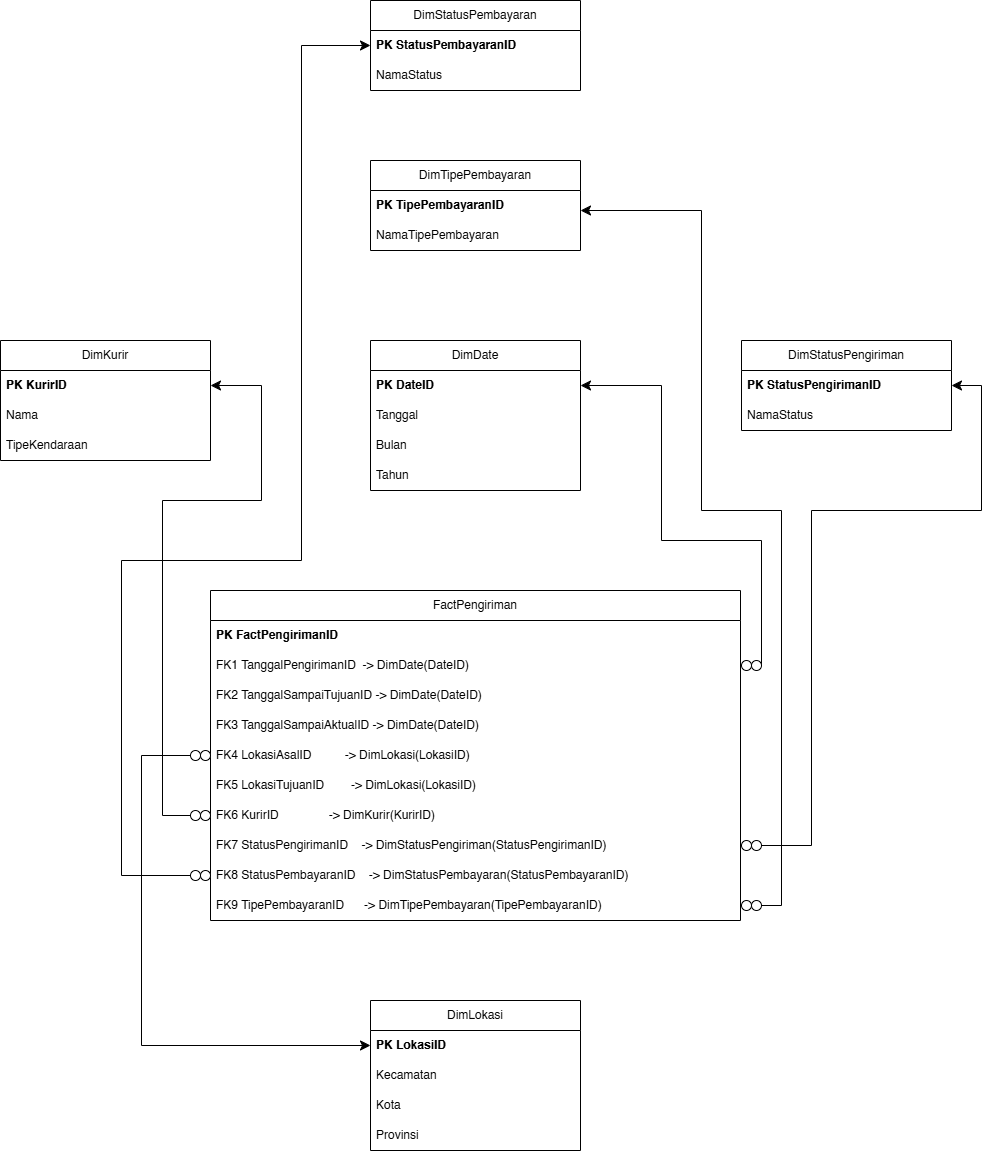

The diagram above was exported from draw.io. Its source (the exported page's mxGraphModel, read from the mxfile embedded in the PNG):
<mxGraphModel dx="3217" dy="1380" grid="1" gridSize="10" guides="1" tooltips="1" connect="1" arrows="1" fold="1" page="1" pageScale="1" pageWidth="827" pageHeight="1169" math="0" shadow="0">
  <root>
    <mxCell id="WIyWlLk6GJQsqaUBKTNV-0" />
    <mxCell id="WIyWlLk6GJQsqaUBKTNV-1" parent="WIyWlLk6GJQsqaUBKTNV-0" />
    <mxCell id="Craojf3qMKD2F4bPsMmF-4" value="DimStatusPembayaran" style="swimlane;fontStyle=0;childLayout=stackLayout;horizontal=1;startSize=30;horizontalStack=0;resizeParent=1;resizeParentMax=0;resizeLast=0;collapsible=1;marginBottom=0;whiteSpace=wrap;html=1;" vertex="1" parent="WIyWlLk6GJQsqaUBKTNV-1">
      <mxGeometry x="309" y="50" width="210" height="90" as="geometry" />
    </mxCell>
    <mxCell id="Craojf3qMKD2F4bPsMmF-5" value="&lt;strong data-end=&quot;4256&quot; data-start=&quot;4234&quot;&gt;PK StatusPembayaranID&lt;/strong&gt;" style="text;strokeColor=none;fillColor=none;align=left;verticalAlign=middle;spacingLeft=4;spacingRight=4;overflow=hidden;points=[[0,0.5],[1,0.5]];portConstraint=eastwest;rotatable=0;whiteSpace=wrap;html=1;" vertex="1" parent="Craojf3qMKD2F4bPsMmF-4">
      <mxGeometry y="30" width="210" height="30" as="geometry" />
    </mxCell>
    <mxCell id="Craojf3qMKD2F4bPsMmF-6" value="NamaStatus" style="text;strokeColor=none;fillColor=none;align=left;verticalAlign=middle;spacingLeft=4;spacingRight=4;overflow=hidden;points=[[0,0.5],[1,0.5]];portConstraint=eastwest;rotatable=0;whiteSpace=wrap;html=1;" vertex="1" parent="Craojf3qMKD2F4bPsMmF-4">
      <mxGeometry y="60" width="210" height="30" as="geometry" />
    </mxCell>
    <mxCell id="Craojf3qMKD2F4bPsMmF-8" value="DimTipePembayaran" style="swimlane;fontStyle=0;childLayout=stackLayout;horizontal=1;startSize=30;horizontalStack=0;resizeParent=1;resizeParentMax=0;resizeLast=0;collapsible=1;marginBottom=0;whiteSpace=wrap;html=1;" vertex="1" parent="WIyWlLk6GJQsqaUBKTNV-1">
      <mxGeometry x="309" y="210" width="210" height="90" as="geometry" />
    </mxCell>
    <mxCell id="Craojf3qMKD2F4bPsMmF-9" value="&lt;strong data-end=&quot;4256&quot; data-start=&quot;4234&quot;&gt;PK TipePembayaranID&lt;/strong&gt;" style="text;strokeColor=none;fillColor=none;align=left;verticalAlign=middle;spacingLeft=4;spacingRight=4;overflow=hidden;points=[[0,0.5],[1,0.5]];portConstraint=eastwest;rotatable=0;whiteSpace=wrap;html=1;" vertex="1" parent="Craojf3qMKD2F4bPsMmF-8">
      <mxGeometry y="30" width="210" height="30" as="geometry" />
    </mxCell>
    <mxCell id="Craojf3qMKD2F4bPsMmF-10" value="NamaTipePembayaran" style="text;strokeColor=none;fillColor=none;align=left;verticalAlign=middle;spacingLeft=4;spacingRight=4;overflow=hidden;points=[[0,0.5],[1,0.5]];portConstraint=eastwest;rotatable=0;whiteSpace=wrap;html=1;" vertex="1" parent="Craojf3qMKD2F4bPsMmF-8">
      <mxGeometry y="60" width="210" height="30" as="geometry" />
    </mxCell>
    <mxCell id="Craojf3qMKD2F4bPsMmF-11" value="DimDate" style="swimlane;fontStyle=0;childLayout=stackLayout;horizontal=1;startSize=30;horizontalStack=0;resizeParent=1;resizeParentMax=0;resizeLast=0;collapsible=1;marginBottom=0;whiteSpace=wrap;html=1;" vertex="1" parent="WIyWlLk6GJQsqaUBKTNV-1">
      <mxGeometry x="309" y="390" width="210" height="150" as="geometry" />
    </mxCell>
    <mxCell id="Craojf3qMKD2F4bPsMmF-12" value="&lt;strong data-end=&quot;4256&quot; data-start=&quot;4234&quot;&gt;PK DateID&lt;/strong&gt;" style="text;strokeColor=none;fillColor=none;align=left;verticalAlign=middle;spacingLeft=4;spacingRight=4;overflow=hidden;points=[[0,0.5],[1,0.5]];portConstraint=eastwest;rotatable=0;whiteSpace=wrap;html=1;" vertex="1" parent="Craojf3qMKD2F4bPsMmF-11">
      <mxGeometry y="30" width="210" height="30" as="geometry" />
    </mxCell>
    <mxCell id="Craojf3qMKD2F4bPsMmF-13" value="Tanggal" style="text;strokeColor=none;fillColor=none;align=left;verticalAlign=middle;spacingLeft=4;spacingRight=4;overflow=hidden;points=[[0,0.5],[1,0.5]];portConstraint=eastwest;rotatable=0;whiteSpace=wrap;html=1;" vertex="1" parent="Craojf3qMKD2F4bPsMmF-11">
      <mxGeometry y="60" width="210" height="30" as="geometry" />
    </mxCell>
    <mxCell id="Craojf3qMKD2F4bPsMmF-14" value="Bulan" style="text;strokeColor=none;fillColor=none;align=left;verticalAlign=middle;spacingLeft=4;spacingRight=4;overflow=hidden;points=[[0,0.5],[1,0.5]];portConstraint=eastwest;rotatable=0;whiteSpace=wrap;html=1;" vertex="1" parent="Craojf3qMKD2F4bPsMmF-11">
      <mxGeometry y="90" width="210" height="30" as="geometry" />
    </mxCell>
    <mxCell id="Craojf3qMKD2F4bPsMmF-15" value="Tahun" style="text;strokeColor=none;fillColor=none;align=left;verticalAlign=middle;spacingLeft=4;spacingRight=4;overflow=hidden;points=[[0,0.5],[1,0.5]];portConstraint=eastwest;rotatable=0;whiteSpace=wrap;html=1;" vertex="1" parent="Craojf3qMKD2F4bPsMmF-11">
      <mxGeometry y="120" width="210" height="30" as="geometry" />
    </mxCell>
    <mxCell id="Craojf3qMKD2F4bPsMmF-16" value="DimKurir" style="swimlane;fontStyle=0;childLayout=stackLayout;horizontal=1;startSize=30;horizontalStack=0;resizeParent=1;resizeParentMax=0;resizeLast=0;collapsible=1;marginBottom=0;whiteSpace=wrap;html=1;" vertex="1" parent="WIyWlLk6GJQsqaUBKTNV-1">
      <mxGeometry x="-61" y="390" width="210" height="120" as="geometry" />
    </mxCell>
    <mxCell id="Craojf3qMKD2F4bPsMmF-17" value="&lt;strong data-end=&quot;4256&quot; data-start=&quot;4234&quot;&gt;PK KurirID&lt;/strong&gt;" style="text;strokeColor=none;fillColor=none;align=left;verticalAlign=middle;spacingLeft=4;spacingRight=4;overflow=hidden;points=[[0,0.5],[1,0.5]];portConstraint=eastwest;rotatable=0;whiteSpace=wrap;html=1;" vertex="1" parent="Craojf3qMKD2F4bPsMmF-16">
      <mxGeometry y="30" width="210" height="30" as="geometry" />
    </mxCell>
    <mxCell id="Craojf3qMKD2F4bPsMmF-18" value="Nama" style="text;strokeColor=none;fillColor=none;align=left;verticalAlign=middle;spacingLeft=4;spacingRight=4;overflow=hidden;points=[[0,0.5],[1,0.5]];portConstraint=eastwest;rotatable=0;whiteSpace=wrap;html=1;" vertex="1" parent="Craojf3qMKD2F4bPsMmF-16">
      <mxGeometry y="60" width="210" height="30" as="geometry" />
    </mxCell>
    <mxCell id="Craojf3qMKD2F4bPsMmF-19" value="TipeKendaraan" style="text;strokeColor=none;fillColor=none;align=left;verticalAlign=middle;spacingLeft=4;spacingRight=4;overflow=hidden;points=[[0,0.5],[1,0.5]];portConstraint=eastwest;rotatable=0;whiteSpace=wrap;html=1;" vertex="1" parent="Craojf3qMKD2F4bPsMmF-16">
      <mxGeometry y="90" width="210" height="30" as="geometry" />
    </mxCell>
    <mxCell id="Craojf3qMKD2F4bPsMmF-21" value="DimStatusPengiriman" style="swimlane;fontStyle=0;childLayout=stackLayout;horizontal=1;startSize=30;horizontalStack=0;resizeParent=1;resizeParentMax=0;resizeLast=0;collapsible=1;marginBottom=0;whiteSpace=wrap;html=1;" vertex="1" parent="WIyWlLk6GJQsqaUBKTNV-1">
      <mxGeometry x="680" y="390" width="210" height="90" as="geometry" />
    </mxCell>
    <mxCell id="Craojf3qMKD2F4bPsMmF-22" value="&lt;strong data-end=&quot;4256&quot; data-start=&quot;4234&quot;&gt;PK StatusPengirimanID&lt;/strong&gt;" style="text;strokeColor=none;fillColor=none;align=left;verticalAlign=middle;spacingLeft=4;spacingRight=4;overflow=hidden;points=[[0,0.5],[1,0.5]];portConstraint=eastwest;rotatable=0;whiteSpace=wrap;html=1;" vertex="1" parent="Craojf3qMKD2F4bPsMmF-21">
      <mxGeometry y="30" width="210" height="30" as="geometry" />
    </mxCell>
    <mxCell id="Craojf3qMKD2F4bPsMmF-23" value="NamaStatus" style="text;strokeColor=none;fillColor=none;align=left;verticalAlign=middle;spacingLeft=4;spacingRight=4;overflow=hidden;points=[[0,0.5],[1,0.5]];portConstraint=eastwest;rotatable=0;whiteSpace=wrap;html=1;" vertex="1" parent="Craojf3qMKD2F4bPsMmF-21">
      <mxGeometry y="60" width="210" height="30" as="geometry" />
    </mxCell>
    <mxCell id="Craojf3qMKD2F4bPsMmF-25" value="FactPengiriman" style="swimlane;fontStyle=0;childLayout=stackLayout;horizontal=1;startSize=30;horizontalStack=0;resizeParent=1;resizeParentMax=0;resizeLast=0;collapsible=1;marginBottom=0;whiteSpace=wrap;html=1;" vertex="1" parent="WIyWlLk6GJQsqaUBKTNV-1">
      <mxGeometry x="149" y="640" width="530" height="330" as="geometry" />
    </mxCell>
    <mxCell id="Craojf3qMKD2F4bPsMmF-26" value="&lt;strong data-end=&quot;4256&quot; data-start=&quot;4234&quot;&gt;PK FactPengirimanID&lt;/strong&gt;" style="text;strokeColor=none;fillColor=none;align=left;verticalAlign=middle;spacingLeft=4;spacingRight=4;overflow=hidden;points=[[0,0.5],[1,0.5]];portConstraint=eastwest;rotatable=0;whiteSpace=wrap;html=1;" vertex="1" parent="Craojf3qMKD2F4bPsMmF-25">
      <mxGeometry y="30" width="530" height="30" as="geometry" />
    </mxCell>
    <mxCell id="Craojf3qMKD2F4bPsMmF-27" value="FK1 TanggalPengirimanID&amp;nbsp; -&amp;gt; DimDate(DateID)&amp;nbsp;&amp;nbsp;" style="text;strokeColor=none;fillColor=none;align=left;verticalAlign=middle;spacingLeft=4;spacingRight=4;overflow=hidden;points=[[0,0.5],[1,0.5]];portConstraint=eastwest;rotatable=0;whiteSpace=wrap;html=1;" vertex="1" parent="Craojf3qMKD2F4bPsMmF-25">
      <mxGeometry y="60" width="530" height="30" as="geometry" />
    </mxCell>
    <mxCell id="Craojf3qMKD2F4bPsMmF-28" value="FK2 TanggalSampaiTujuanID -&gt; DimDate(DateID)" style="text;strokeColor=none;fillColor=none;align=left;verticalAlign=middle;spacingLeft=4;spacingRight=4;overflow=hidden;points=[[0,0.5],[1,0.5]];portConstraint=eastwest;rotatable=0;whiteSpace=wrap;html=1;" vertex="1" parent="Craojf3qMKD2F4bPsMmF-25">
      <mxGeometry y="90" width="530" height="30" as="geometry" />
    </mxCell>
    <mxCell id="Craojf3qMKD2F4bPsMmF-29" value="FK3 TanggalSampaiAktualID -&amp;gt; DimDate(DateID)&amp;nbsp; &amp;nbsp; &amp;nbsp; &amp;nbsp;&amp;nbsp;" style="text;strokeColor=none;fillColor=none;align=left;verticalAlign=middle;spacingLeft=4;spacingRight=4;overflow=hidden;points=[[0,0.5],[1,0.5]];portConstraint=eastwest;rotatable=0;whiteSpace=wrap;html=1;" vertex="1" parent="Craojf3qMKD2F4bPsMmF-25">
      <mxGeometry y="120" width="530" height="30" as="geometry" />
    </mxCell>
    <mxCell id="Craojf3qMKD2F4bPsMmF-30" value="FK4 LokasiAsalID&amp;nbsp; &amp;nbsp; &amp;nbsp; &amp;nbsp; &amp;nbsp; -&amp;gt; DimLokasi(LokasiID)" style="text;strokeColor=none;fillColor=none;align=left;verticalAlign=middle;spacingLeft=4;spacingRight=4;overflow=hidden;points=[[0,0.5],[1,0.5]];portConstraint=eastwest;rotatable=0;whiteSpace=wrap;html=1;" vertex="1" parent="Craojf3qMKD2F4bPsMmF-25">
      <mxGeometry y="150" width="530" height="30" as="geometry" />
    </mxCell>
    <mxCell id="Craojf3qMKD2F4bPsMmF-31" value="FK5 LokasiTujuanID&amp;nbsp; &amp;nbsp; &amp;nbsp; &amp;nbsp; -&amp;gt; DimLokasi(LokasiID)&amp;nbsp;" style="text;strokeColor=none;fillColor=none;align=left;verticalAlign=middle;spacingLeft=4;spacingRight=4;overflow=hidden;points=[[0,0.5],[1,0.5]];portConstraint=eastwest;rotatable=0;whiteSpace=wrap;html=1;" vertex="1" parent="Craojf3qMKD2F4bPsMmF-25">
      <mxGeometry y="180" width="530" height="30" as="geometry" />
    </mxCell>
    <mxCell id="Craojf3qMKD2F4bPsMmF-32" value="FK6 KurirID&amp;nbsp; &amp;nbsp; &amp;nbsp; &amp;nbsp; &amp;nbsp; &amp;nbsp; &amp;nbsp; &amp;nbsp;-&amp;gt; DimKurir(KurirID)" style="text;strokeColor=none;fillColor=none;align=left;verticalAlign=middle;spacingLeft=4;spacingRight=4;overflow=hidden;points=[[0,0.5],[1,0.5]];portConstraint=eastwest;rotatable=0;whiteSpace=wrap;html=1;" vertex="1" parent="Craojf3qMKD2F4bPsMmF-25">
      <mxGeometry y="210" width="530" height="30" as="geometry" />
    </mxCell>
    <mxCell id="Craojf3qMKD2F4bPsMmF-33" value="FK7 StatusPengirimanID&amp;nbsp; &amp;nbsp; -&amp;gt; DimStatusPengiriman(StatusPengirimanID)" style="text;strokeColor=none;fillColor=none;align=left;verticalAlign=middle;spacingLeft=4;spacingRight=4;overflow=hidden;points=[[0,0.5],[1,0.5]];portConstraint=eastwest;rotatable=0;whiteSpace=wrap;html=1;" vertex="1" parent="Craojf3qMKD2F4bPsMmF-25">
      <mxGeometry y="240" width="530" height="30" as="geometry" />
    </mxCell>
    <mxCell id="Craojf3qMKD2F4bPsMmF-34" value="FK8 StatusPembayaranID&amp;nbsp; &amp;nbsp; -&amp;gt; DimStatusPembayaran(StatusPembayaranID)" style="text;strokeColor=none;fillColor=none;align=left;verticalAlign=middle;spacingLeft=4;spacingRight=4;overflow=hidden;points=[[0,0.5],[1,0.5]];portConstraint=eastwest;rotatable=0;whiteSpace=wrap;html=1;" vertex="1" parent="Craojf3qMKD2F4bPsMmF-25">
      <mxGeometry y="270" width="530" height="30" as="geometry" />
    </mxCell>
    <mxCell id="Craojf3qMKD2F4bPsMmF-35" value="FK9 TipePembayaranID&amp;nbsp; &amp;nbsp; &amp;nbsp; -&amp;gt; DimTipePembayaran(TipePembayaranID)&amp;nbsp;" style="text;strokeColor=none;fillColor=none;align=left;verticalAlign=middle;spacingLeft=4;spacingRight=4;overflow=hidden;points=[[0,0.5],[1,0.5]];portConstraint=eastwest;rotatable=0;whiteSpace=wrap;html=1;" vertex="1" parent="Craojf3qMKD2F4bPsMmF-25">
      <mxGeometry y="300" width="530" height="30" as="geometry" />
    </mxCell>
    <mxCell id="Craojf3qMKD2F4bPsMmF-36" value="DimLokasi" style="swimlane;fontStyle=0;childLayout=stackLayout;horizontal=1;startSize=30;horizontalStack=0;resizeParent=1;resizeParentMax=0;resizeLast=0;collapsible=1;marginBottom=0;whiteSpace=wrap;html=1;" vertex="1" parent="WIyWlLk6GJQsqaUBKTNV-1">
      <mxGeometry x="309" y="1050" width="210" height="150" as="geometry" />
    </mxCell>
    <mxCell id="Craojf3qMKD2F4bPsMmF-37" value="&lt;strong data-end=&quot;4256&quot; data-start=&quot;4234&quot;&gt;PK LokasiID&lt;/strong&gt;" style="text;strokeColor=none;fillColor=none;align=left;verticalAlign=middle;spacingLeft=4;spacingRight=4;overflow=hidden;points=[[0,0.5],[1,0.5]];portConstraint=eastwest;rotatable=0;whiteSpace=wrap;html=1;" vertex="1" parent="Craojf3qMKD2F4bPsMmF-36">
      <mxGeometry y="30" width="210" height="30" as="geometry" />
    </mxCell>
    <mxCell id="Craojf3qMKD2F4bPsMmF-38" value="Kecamatan" style="text;strokeColor=none;fillColor=none;align=left;verticalAlign=middle;spacingLeft=4;spacingRight=4;overflow=hidden;points=[[0,0.5],[1,0.5]];portConstraint=eastwest;rotatable=0;whiteSpace=wrap;html=1;" vertex="1" parent="Craojf3qMKD2F4bPsMmF-36">
      <mxGeometry y="60" width="210" height="30" as="geometry" />
    </mxCell>
    <mxCell id="Craojf3qMKD2F4bPsMmF-39" value="Kota&lt;span style=&quot;white-space: pre;&quot;&gt;&#09;&lt;/span&gt;" style="text;strokeColor=none;fillColor=none;align=left;verticalAlign=middle;spacingLeft=4;spacingRight=4;overflow=hidden;points=[[0,0.5],[1,0.5]];portConstraint=eastwest;rotatable=0;whiteSpace=wrap;html=1;" vertex="1" parent="Craojf3qMKD2F4bPsMmF-36">
      <mxGeometry y="90" width="210" height="30" as="geometry" />
    </mxCell>
    <mxCell id="Craojf3qMKD2F4bPsMmF-40" value="Provinsi" style="text;strokeColor=none;fillColor=none;align=left;verticalAlign=middle;spacingLeft=4;spacingRight=4;overflow=hidden;points=[[0,0.5],[1,0.5]];portConstraint=eastwest;rotatable=0;whiteSpace=wrap;html=1;" vertex="1" parent="Craojf3qMKD2F4bPsMmF-36">
      <mxGeometry y="120" width="210" height="30" as="geometry" />
    </mxCell>
    <mxCell id="Craojf3qMKD2F4bPsMmF-43" value="" style="endArrow=classic;html=1;rounded=0;fontSize=12;startSize=8;endSize=8;entryX=1;entryY=0.5;entryDx=0;entryDy=0;edgeStyle=orthogonalEdgeStyle;exitX=1;exitY=0.5;exitDx=0;exitDy=0;" edge="1" parent="WIyWlLk6GJQsqaUBKTNV-1" source="Craojf3qMKD2F4bPsMmF-27" target="Craojf3qMKD2F4bPsMmF-12">
      <mxGeometry width="50" height="50" relative="1" as="geometry">
        <mxPoint x="810" y="610" as="sourcePoint" />
        <mxPoint x="710" y="620" as="targetPoint" />
        <Array as="points">
          <mxPoint x="700" y="715" />
          <mxPoint x="700" y="590" />
          <mxPoint x="600" y="590" />
          <mxPoint x="600" y="435" />
        </Array>
      </mxGeometry>
    </mxCell>
    <mxCell id="Craojf3qMKD2F4bPsMmF-44" value="" style="ellipse;whiteSpace=wrap;html=1;" vertex="1" parent="WIyWlLk6GJQsqaUBKTNV-1">
      <mxGeometry x="680" y="710" width="10" height="10" as="geometry" />
    </mxCell>
    <mxCell id="Craojf3qMKD2F4bPsMmF-46" value="" style="ellipse;whiteSpace=wrap;html=1;" vertex="1" parent="WIyWlLk6GJQsqaUBKTNV-1">
      <mxGeometry x="690" y="710" width="10" height="10" as="geometry" />
    </mxCell>
    <mxCell id="Craojf3qMKD2F4bPsMmF-49" value="" style="endArrow=classic;html=1;rounded=0;fontSize=12;startSize=8;endSize=8;edgeStyle=orthogonalEdgeStyle;exitX=0;exitY=0.5;exitDx=0;exitDy=0;entryX=1;entryY=0.5;entryDx=0;entryDy=0;" edge="1" parent="WIyWlLk6GJQsqaUBKTNV-1" source="Craojf3qMKD2F4bPsMmF-32" target="Craojf3qMKD2F4bPsMmF-17">
      <mxGeometry width="50" height="50" relative="1" as="geometry">
        <mxPoint x="60" y="830.05" as="sourcePoint" />
        <mxPoint x="220" y="550" as="targetPoint" />
        <Array as="points">
          <mxPoint x="101" y="865" />
          <mxPoint x="101" y="550" />
          <mxPoint x="200" y="550" />
          <mxPoint x="200" y="435" />
        </Array>
      </mxGeometry>
    </mxCell>
    <mxCell id="Craojf3qMKD2F4bPsMmF-50" value="" style="ellipse;whiteSpace=wrap;html=1;" vertex="1" parent="WIyWlLk6GJQsqaUBKTNV-1">
      <mxGeometry x="139" y="860" width="10" height="10" as="geometry" />
    </mxCell>
    <mxCell id="Craojf3qMKD2F4bPsMmF-51" value="" style="ellipse;whiteSpace=wrap;html=1;" vertex="1" parent="WIyWlLk6GJQsqaUBKTNV-1">
      <mxGeometry x="129" y="860" width="10" height="10" as="geometry" />
    </mxCell>
    <mxCell id="Craojf3qMKD2F4bPsMmF-52" value="" style="endArrow=classic;html=1;rounded=0;fontSize=12;startSize=8;endSize=8;edgeStyle=orthogonalEdgeStyle;exitX=1;exitY=0.5;exitDx=0;exitDy=0;" edge="1" parent="WIyWlLk6GJQsqaUBKTNV-1" source="Craojf3qMKD2F4bPsMmF-35" target="Craojf3qMKD2F4bPsMmF-9">
      <mxGeometry width="50" height="50" relative="1" as="geometry">
        <mxPoint x="689" y="540" as="sourcePoint" />
        <mxPoint x="529" y="260" as="targetPoint" />
        <Array as="points">
          <mxPoint x="720" y="955" />
          <mxPoint x="720" y="560" />
          <mxPoint x="640" y="560" />
          <mxPoint x="640" y="260" />
        </Array>
      </mxGeometry>
    </mxCell>
    <mxCell id="Craojf3qMKD2F4bPsMmF-53" value="" style="ellipse;whiteSpace=wrap;html=1;" vertex="1" parent="WIyWlLk6GJQsqaUBKTNV-1">
      <mxGeometry x="690" y="950" width="10" height="10" as="geometry" />
    </mxCell>
    <mxCell id="Craojf3qMKD2F4bPsMmF-54" value="" style="ellipse;whiteSpace=wrap;html=1;" vertex="1" parent="WIyWlLk6GJQsqaUBKTNV-1">
      <mxGeometry x="680" y="950" width="10" height="10" as="geometry" />
    </mxCell>
    <mxCell id="Craojf3qMKD2F4bPsMmF-55" value="" style="endArrow=classic;html=1;rounded=0;fontSize=12;startSize=8;endSize=8;entryX=1;entryY=0.5;entryDx=0;entryDy=0;edgeStyle=orthogonalEdgeStyle;exitX=1;exitY=0.5;exitDx=0;exitDy=0;" edge="1" parent="WIyWlLk6GJQsqaUBKTNV-1" source="Craojf3qMKD2F4bPsMmF-33" target="Craojf3qMKD2F4bPsMmF-22">
      <mxGeometry width="50" height="50" relative="1" as="geometry">
        <mxPoint x="1080" y="1040" as="sourcePoint" />
        <mxPoint x="920" y="340" as="targetPoint" />
        <Array as="points">
          <mxPoint x="750" y="895" />
          <mxPoint x="750" y="560" />
          <mxPoint x="920" y="560" />
          <mxPoint x="920" y="435" />
        </Array>
      </mxGeometry>
    </mxCell>
    <mxCell id="Craojf3qMKD2F4bPsMmF-56" value="" style="ellipse;whiteSpace=wrap;html=1;" vertex="1" parent="WIyWlLk6GJQsqaUBKTNV-1">
      <mxGeometry x="690" y="890" width="10" height="10" as="geometry" />
    </mxCell>
    <mxCell id="Craojf3qMKD2F4bPsMmF-57" value="" style="ellipse;whiteSpace=wrap;html=1;" vertex="1" parent="WIyWlLk6GJQsqaUBKTNV-1">
      <mxGeometry x="680" y="890" width="10" height="10" as="geometry" />
    </mxCell>
    <mxCell id="Craojf3qMKD2F4bPsMmF-58" value="" style="endArrow=classic;html=1;rounded=0;fontSize=12;startSize=8;endSize=8;edgeStyle=orthogonalEdgeStyle;exitX=0;exitY=0.5;exitDx=0;exitDy=0;entryX=0;entryY=0.5;entryDx=0;entryDy=0;" edge="1" parent="WIyWlLk6GJQsqaUBKTNV-1" source="Craojf3qMKD2F4bPsMmF-30" target="Craojf3qMKD2F4bPsMmF-37">
      <mxGeometry width="50" height="50" relative="1" as="geometry">
        <mxPoint x="159" y="875" as="sourcePoint" />
        <mxPoint x="240" y="1140" as="targetPoint" />
        <Array as="points">
          <mxPoint x="80" y="805" />
          <mxPoint x="80" y="1095" />
        </Array>
      </mxGeometry>
    </mxCell>
    <mxCell id="Craojf3qMKD2F4bPsMmF-59" value="" style="ellipse;whiteSpace=wrap;html=1;" vertex="1" parent="WIyWlLk6GJQsqaUBKTNV-1">
      <mxGeometry x="129" y="800" width="10" height="10" as="geometry" />
    </mxCell>
    <mxCell id="Craojf3qMKD2F4bPsMmF-60" value="" style="ellipse;whiteSpace=wrap;html=1;" vertex="1" parent="WIyWlLk6GJQsqaUBKTNV-1">
      <mxGeometry x="139" y="800" width="10" height="10" as="geometry" />
    </mxCell>
    <mxCell id="Craojf3qMKD2F4bPsMmF-63" value="" style="endArrow=classic;html=1;rounded=0;fontSize=12;startSize=8;endSize=8;edgeStyle=orthogonalEdgeStyle;exitX=0;exitY=0.5;exitDx=0;exitDy=0;entryX=0;entryY=0.5;entryDx=0;entryDy=0;" edge="1" parent="WIyWlLk6GJQsqaUBKTNV-1" source="Craojf3qMKD2F4bPsMmF-34" target="Craojf3qMKD2F4bPsMmF-5">
      <mxGeometry width="50" height="50" relative="1" as="geometry">
        <mxPoint x="-70" y="890" as="sourcePoint" />
        <mxPoint x="260" y="610" as="targetPoint" />
        <Array as="points">
          <mxPoint x="60" y="925" />
          <mxPoint x="60" y="610" />
          <mxPoint x="240" y="610" />
          <mxPoint x="240" y="95" />
        </Array>
      </mxGeometry>
    </mxCell>
    <mxCell id="Craojf3qMKD2F4bPsMmF-64" value="" style="ellipse;whiteSpace=wrap;html=1;" vertex="1" parent="WIyWlLk6GJQsqaUBKTNV-1">
      <mxGeometry x="129" y="920" width="10" height="10" as="geometry" />
    </mxCell>
    <mxCell id="Craojf3qMKD2F4bPsMmF-65" value="" style="ellipse;whiteSpace=wrap;html=1;" vertex="1" parent="WIyWlLk6GJQsqaUBKTNV-1">
      <mxGeometry x="139" y="920" width="10" height="10" as="geometry" />
    </mxCell>
  </root>
</mxGraphModel>